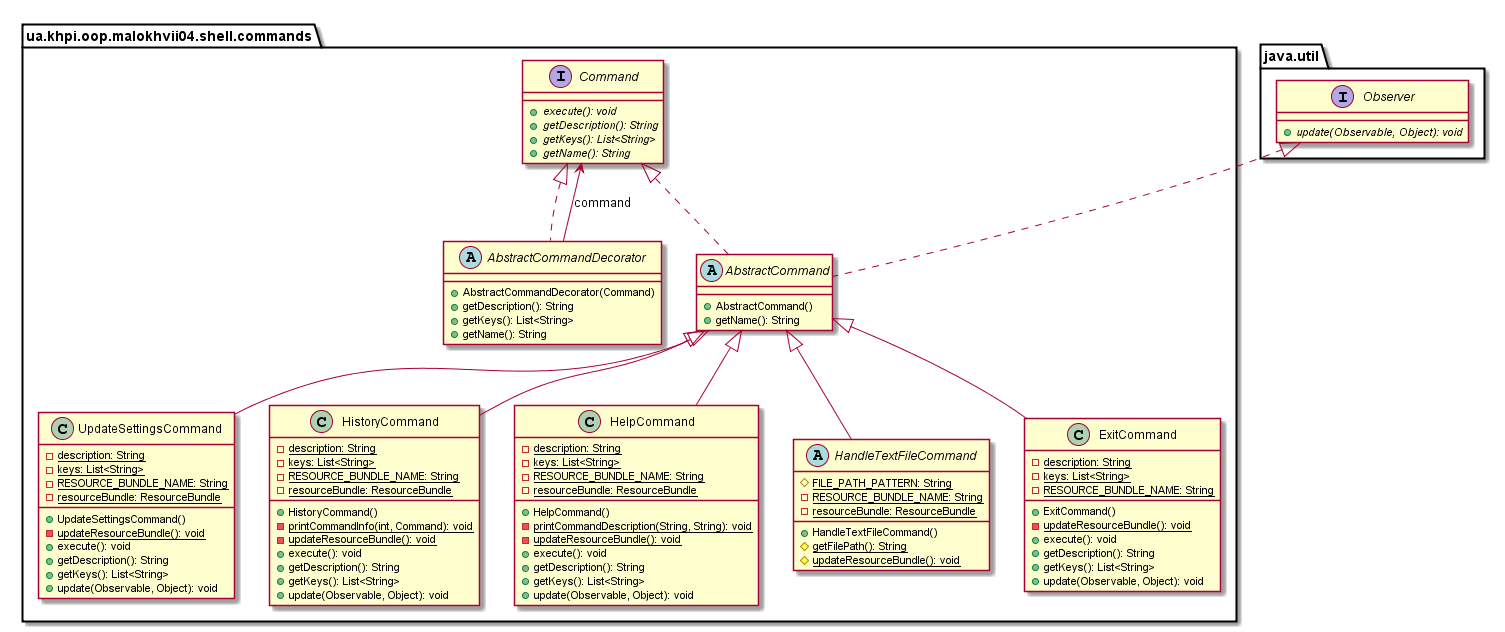

The diagram above was rendered by PlantUML. Its source (embedded in the PNG):
@startuml

    namespace ua.khpi.oop.malokhvii04.shell.commands {

        class UpdateSettingsCommand {
            {static} -description: String
            {static} -keys: List<String>
            {static} -RESOURCE_BUNDLE_NAME: String
            {static} -resourceBundle: ResourceBundle
            +UpdateSettingsCommand()
            {static} -updateResourceBundle(): void
            +execute(): void
            +getDescription(): String
            +getKeys(): List<String>
            +update(Observable, Object): void
        }

        class HistoryCommand {
            {static} -description: String
            {static} -keys: List<String>
            {static} -RESOURCE_BUNDLE_NAME: String
            {static} -resourceBundle: ResourceBundle
            +HistoryCommand()
            {static} -printCommandInfo(int, Command): void
            {static} -updateResourceBundle(): void
            +execute(): void
            +getDescription(): String
            +getKeys(): List<String>
            +update(Observable, Object): void
        }

        class HelpCommand {
            {static} -description: String
            {static} -keys: List<String>
            {static} -RESOURCE_BUNDLE_NAME: String
            {static} -resourceBundle: ResourceBundle
            +HelpCommand()
            {static} -printCommandDescription(String, String): void
            {static} -updateResourceBundle(): void
            +execute(): void
            +getDescription(): String
            +getKeys(): List<String>
            +update(Observable, Object): void
        }

        abstract class HandleTextFileCommand {
            {static} #FILE_PATH_PATTERN: String
            {static} -RESOURCE_BUNDLE_NAME: String
            {static} -resourceBundle: ResourceBundle
            +HandleTextFileCommand()
            {static} #getFilePath(): String
            {static} #updateResourceBundle(): void
        }

        class ExitCommand {
            {static} -description: String
            {static} -keys: List<String>
            {static} -RESOURCE_BUNDLE_NAME: String
            +ExitCommand()
            {static} -updateResourceBundle(): void
            +execute(): void
            +getDescription(): String
            +getKeys(): List<String>
            +update(Observable, Object): void
        }

        interface Command {
            {abstract} +execute(): void
            {abstract} +getDescription(): String
            {abstract} +getKeys(): List<String>
            {abstract} +getName(): String
        }

        abstract class AbstractCommandDecorator {
            +AbstractCommandDecorator(Command)
            +getDescription(): String
            +getKeys(): List<String>
            +getName(): String
        }

        abstract class AbstractCommand {
            +AbstractCommand()
            +getName(): String
        }

        AbstractCommand <|-- UpdateSettingsCommand

        AbstractCommand <|-- HistoryCommand

        AbstractCommand <|-- HelpCommand

        AbstractCommand <|-- HandleTextFileCommand

        AbstractCommand <|-- ExitCommand

        Command <|.. AbstractCommandDecorator

        Command <|.. AbstractCommand

        interface java.util.Observer {
            {abstract} +update(Observable, Object): void
        }
        java.util.Observer <|.. AbstractCommand

        AbstractCommandDecorator --> Command: command

    }

@enduml